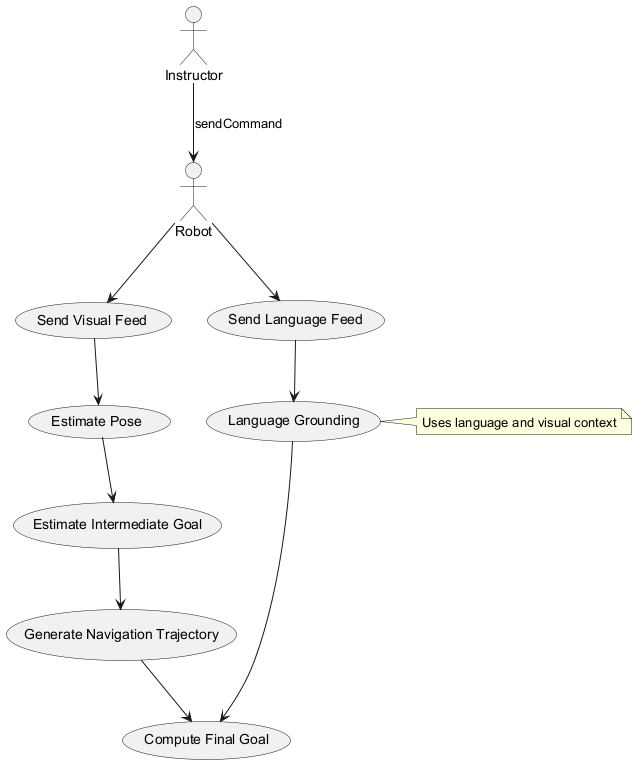

The diagram above was rendered by PlantUML. Its source (embedded in the PNG):
@startuml
actor Instructor
actor Robot

usecase "Send Visual Feed" as U1
usecase "Send Language Feed" as U2
usecase "Estimate Pose" as U3
usecase "Estimate Intermediate Goal" as U4
usecase "Generate Navigation Trajectory" as U5
usecase "Language Grounding" as U6
usecase "Compute Final Goal" as U7

Instructor --> Robot : sendCommand
Robot --> U1
Robot --> U2
U1 --> U3
U3 --> U4
U4 --> U5
U2 --> U6
U5 --> U7
U6 --> U7

note right of U6
  Uses language and visual context
end note
@enduml